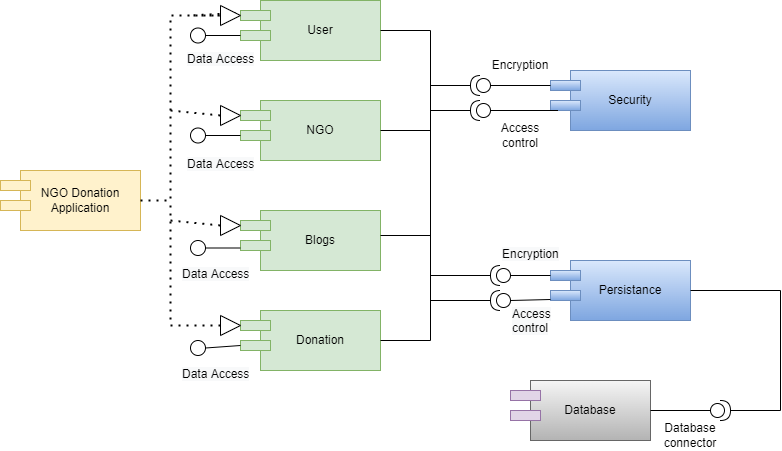

The diagram above was exported from draw.io. Its source (the exported page's mxGraphModel, read from the mxfile embedded in the PNG):
<mxGraphModel dx="1019" dy="555" grid="1" gridSize="10" guides="1" tooltips="1" connect="1" arrows="1" fold="1" page="1" pageScale="1" pageWidth="850" pageHeight="1100" math="0" shadow="0">
  <root>
    <mxCell id="0" />
    <mxCell id="1" parent="0" />
    <mxCell id="Ow-Gt7MpsxEekocNlExI-1" value="NGO Donation Application" style="rounded=0;whiteSpace=wrap;html=1;fillColor=#fff2cc;strokeColor=#d6b656;" parent="1" vertex="1">
      <mxGeometry x="30" y="270" width="120" height="60" as="geometry" />
    </mxCell>
    <mxCell id="Ow-Gt7MpsxEekocNlExI-3" value="" style="rounded=0;whiteSpace=wrap;html=1;fillColor=#fff2cc;strokeColor=#d6b656;" parent="1" vertex="1">
      <mxGeometry x="10" y="280" width="30" height="10" as="geometry" />
    </mxCell>
    <mxCell id="Ow-Gt7MpsxEekocNlExI-4" value="" style="rounded=0;whiteSpace=wrap;html=1;fillColor=#fff2cc;strokeColor=#d6b656;" parent="1" vertex="1">
      <mxGeometry x="10" y="300" width="30" height="10" as="geometry" />
    </mxCell>
    <mxCell id="Ow-Gt7MpsxEekocNlExI-5" value="Security" style="rounded=0;whiteSpace=wrap;html=1;fillColor=#dae8fc;gradientColor=#7ea6e0;strokeColor=#6c8ebf;" parent="1" vertex="1">
      <mxGeometry x="580" y="170" width="120" height="60" as="geometry" />
    </mxCell>
    <mxCell id="Ow-Gt7MpsxEekocNlExI-6" value="" style="rounded=0;whiteSpace=wrap;html=1;fillColor=#dae8fc;gradientColor=#7ea6e0;strokeColor=#6c8ebf;" parent="1" vertex="1">
      <mxGeometry x="560" y="180" width="30" height="10" as="geometry" />
    </mxCell>
    <mxCell id="Ow-Gt7MpsxEekocNlExI-7" value="" style="rounded=0;whiteSpace=wrap;html=1;fillColor=#dae8fc;gradientColor=#7ea6e0;strokeColor=#6c8ebf;" parent="1" vertex="1">
      <mxGeometry x="560" y="200" width="30" height="10" as="geometry" />
    </mxCell>
    <mxCell id="Ow-Gt7MpsxEekocNlExI-8" value="Persistance" style="rounded=0;whiteSpace=wrap;html=1;fillColor=#dae8fc;gradientColor=#7ea6e0;strokeColor=#6c8ebf;" parent="1" vertex="1">
      <mxGeometry x="580" y="360" width="120" height="60" as="geometry" />
    </mxCell>
    <mxCell id="Ow-Gt7MpsxEekocNlExI-9" value="" style="rounded=0;whiteSpace=wrap;html=1;fillColor=#dae8fc;gradientColor=#7ea6e0;strokeColor=#6c8ebf;" parent="1" vertex="1">
      <mxGeometry x="560" y="370" width="30" height="10" as="geometry" />
    </mxCell>
    <mxCell id="Ow-Gt7MpsxEekocNlExI-10" value="" style="rounded=0;whiteSpace=wrap;html=1;fillColor=#dae8fc;gradientColor=#7ea6e0;strokeColor=#6c8ebf;" parent="1" vertex="1">
      <mxGeometry x="560" y="390" width="30" height="10" as="geometry" />
    </mxCell>
    <mxCell id="XwK8p7g_natXLTmDYDpd-1" value="Database" style="rounded=0;whiteSpace=wrap;html=1;fillColor=#f5f5f5;gradientColor=#b3b3b3;strokeColor=#666666;" parent="1" vertex="1">
      <mxGeometry x="540" y="480" width="120" height="60" as="geometry" />
    </mxCell>
    <mxCell id="XwK8p7g_natXLTmDYDpd-2" value="" style="rounded=0;whiteSpace=wrap;html=1;fillColor=#e1d5e7;strokeColor=#9673a6;" parent="1" vertex="1">
      <mxGeometry x="520" y="490" width="30" height="10" as="geometry" />
    </mxCell>
    <mxCell id="XwK8p7g_natXLTmDYDpd-3" value="" style="rounded=0;whiteSpace=wrap;html=1;fillColor=#e1d5e7;strokeColor=#9673a6;" parent="1" vertex="1">
      <mxGeometry x="520" y="510" width="30" height="10" as="geometry" />
    </mxCell>
    <mxCell id="XwK8p7g_natXLTmDYDpd-4" value="User" style="rounded=0;whiteSpace=wrap;html=1;fillColor=#d5e8d4;strokeColor=#82b366;" parent="1" vertex="1">
      <mxGeometry x="270" y="100" width="120" height="60" as="geometry" />
    </mxCell>
    <mxCell id="XwK8p7g_natXLTmDYDpd-5" value="" style="rounded=0;whiteSpace=wrap;html=1;fillColor=#d5e8d4;strokeColor=#82b366;" parent="1" vertex="1">
      <mxGeometry x="250" y="110" width="30" height="10" as="geometry" />
    </mxCell>
    <mxCell id="XwK8p7g_natXLTmDYDpd-6" value="" style="rounded=0;whiteSpace=wrap;html=1;fillColor=#d5e8d4;strokeColor=#82b366;" parent="1" vertex="1">
      <mxGeometry x="250" y="130" width="30" height="10" as="geometry" />
    </mxCell>
    <mxCell id="XwK8p7g_natXLTmDYDpd-7" value="NGO" style="rounded=0;whiteSpace=wrap;html=1;fillColor=#d5e8d4;strokeColor=#82b366;" parent="1" vertex="1">
      <mxGeometry x="270" y="200" width="120" height="60" as="geometry" />
    </mxCell>
    <mxCell id="XwK8p7g_natXLTmDYDpd-8" value="" style="rounded=0;whiteSpace=wrap;html=1;fillColor=#d5e8d4;strokeColor=#82b366;" parent="1" vertex="1">
      <mxGeometry x="250" y="210" width="30" height="10" as="geometry" />
    </mxCell>
    <mxCell id="XwK8p7g_natXLTmDYDpd-9" value="" style="rounded=0;whiteSpace=wrap;html=1;fillColor=#d5e8d4;strokeColor=#82b366;" parent="1" vertex="1">
      <mxGeometry x="250" y="230" width="30" height="10" as="geometry" />
    </mxCell>
    <mxCell id="XwK8p7g_natXLTmDYDpd-10" value="Blogs" style="rounded=0;whiteSpace=wrap;html=1;fillColor=#d5e8d4;strokeColor=#82b366;" parent="1" vertex="1">
      <mxGeometry x="270" y="310" width="120" height="60" as="geometry" />
    </mxCell>
    <mxCell id="XwK8p7g_natXLTmDYDpd-11" value="" style="rounded=0;whiteSpace=wrap;html=1;fillColor=#d5e8d4;strokeColor=#82b366;" parent="1" vertex="1">
      <mxGeometry x="250" y="320" width="30" height="10" as="geometry" />
    </mxCell>
    <mxCell id="XwK8p7g_natXLTmDYDpd-12" value="" style="rounded=0;whiteSpace=wrap;html=1;fillColor=#d5e8d4;strokeColor=#82b366;" parent="1" vertex="1">
      <mxGeometry x="250" y="340" width="30" height="10" as="geometry" />
    </mxCell>
    <mxCell id="XwK8p7g_natXLTmDYDpd-13" value="Donation" style="rounded=0;whiteSpace=wrap;html=1;fillColor=#d5e8d4;strokeColor=#82b366;" parent="1" vertex="1">
      <mxGeometry x="270" y="410" width="120" height="60" as="geometry" />
    </mxCell>
    <mxCell id="XwK8p7g_natXLTmDYDpd-14" value="" style="rounded=0;whiteSpace=wrap;html=1;fillColor=#d5e8d4;strokeColor=#82b366;" parent="1" vertex="1">
      <mxGeometry x="250" y="420" width="30" height="10" as="geometry" />
    </mxCell>
    <mxCell id="XwK8p7g_natXLTmDYDpd-15" value="" style="rounded=0;whiteSpace=wrap;html=1;fillColor=#d5e8d4;strokeColor=#82b366;" parent="1" vertex="1">
      <mxGeometry x="250" y="440" width="30" height="10" as="geometry" />
    </mxCell>
    <mxCell id="XwK8p7g_natXLTmDYDpd-21" value="" style="shape=providedRequiredInterface;html=1;verticalLabelPosition=bottom;sketch=0;" parent="1" vertex="1">
      <mxGeometry x="720" y="500" width="20" height="20" as="geometry" />
    </mxCell>
    <mxCell id="XwK8p7g_natXLTmDYDpd-22" value="" style="endArrow=none;html=1;rounded=0;entryX=1;entryY=0.5;entryDx=0;entryDy=0;exitX=1;exitY=0.5;exitDx=0;exitDy=0;exitPerimeter=0;" parent="1" source="XwK8p7g_natXLTmDYDpd-21" target="Ow-Gt7MpsxEekocNlExI-8" edge="1">
      <mxGeometry width="50" height="50" relative="1" as="geometry">
        <mxPoint x="400" y="330" as="sourcePoint" />
        <mxPoint x="450" y="280" as="targetPoint" />
        <Array as="points">
          <mxPoint x="790" y="510" />
          <mxPoint x="790" y="390" />
        </Array>
      </mxGeometry>
    </mxCell>
    <mxCell id="XwK8p7g_natXLTmDYDpd-23" value="" style="endArrow=none;html=1;rounded=0;entryX=0;entryY=0.5;entryDx=0;entryDy=0;entryPerimeter=0;exitX=1;exitY=0.5;exitDx=0;exitDy=0;" parent="1" source="XwK8p7g_natXLTmDYDpd-1" target="XwK8p7g_natXLTmDYDpd-21" edge="1">
      <mxGeometry width="50" height="50" relative="1" as="geometry">
        <mxPoint x="400" y="330" as="sourcePoint" />
        <mxPoint x="450" y="280" as="targetPoint" />
      </mxGeometry>
    </mxCell>
    <mxCell id="XwK8p7g_natXLTmDYDpd-24" value="Database connector" style="text;html=1;strokeColor=none;fillColor=none;align=center;verticalAlign=middle;whiteSpace=wrap;rounded=0;" parent="1" vertex="1">
      <mxGeometry x="670" y="520" width="60" height="30" as="geometry" />
    </mxCell>
    <mxCell id="bj4W0-9u83C7s2p383Q8-1" value="" style="shape=providedRequiredInterface;html=1;verticalLabelPosition=bottom;sketch=0;direction=west;" parent="1" vertex="1">
      <mxGeometry x="480" y="200" width="20" height="20" as="geometry" />
    </mxCell>
    <mxCell id="bj4W0-9u83C7s2p383Q8-2" value="" style="shape=providedRequiredInterface;html=1;verticalLabelPosition=bottom;sketch=0;direction=west;" parent="1" vertex="1">
      <mxGeometry x="480" y="175" width="20" height="20" as="geometry" />
    </mxCell>
    <mxCell id="bj4W0-9u83C7s2p383Q8-3" value="" style="shape=providedRequiredInterface;html=1;verticalLabelPosition=bottom;sketch=0;direction=west;" parent="1" vertex="1">
      <mxGeometry x="500" y="390" width="20" height="20" as="geometry" />
    </mxCell>
    <mxCell id="bj4W0-9u83C7s2p383Q8-4" value="" style="shape=providedRequiredInterface;html=1;verticalLabelPosition=bottom;sketch=0;direction=west;" parent="1" vertex="1">
      <mxGeometry x="500" y="365" width="20" height="20" as="geometry" />
    </mxCell>
    <mxCell id="bj4W0-9u83C7s2p383Q8-5" value="" style="endArrow=none;html=1;rounded=0;exitX=0;exitY=0.5;exitDx=0;exitDy=0;exitPerimeter=0;" parent="1" source="bj4W0-9u83C7s2p383Q8-2" edge="1">
      <mxGeometry width="50" height="50" relative="1" as="geometry">
        <mxPoint x="400" y="330" as="sourcePoint" />
        <mxPoint x="560" y="185" as="targetPoint" />
      </mxGeometry>
    </mxCell>
    <mxCell id="bj4W0-9u83C7s2p383Q8-6" value="" style="endArrow=none;html=1;rounded=0;exitX=0;exitY=0.5;exitDx=0;exitDy=0;exitPerimeter=0;entryX=0.25;entryY=1;entryDx=0;entryDy=0;" parent="1" source="bj4W0-9u83C7s2p383Q8-1" target="Ow-Gt7MpsxEekocNlExI-7" edge="1">
      <mxGeometry width="50" height="50" relative="1" as="geometry">
        <mxPoint x="500" y="210" as="sourcePoint" />
        <mxPoint x="560" y="210" as="targetPoint" />
      </mxGeometry>
    </mxCell>
    <mxCell id="bj4W0-9u83C7s2p383Q8-12" value="" style="endArrow=none;html=1;rounded=0;exitX=0;exitY=0.5;exitDx=0;exitDy=0;exitPerimeter=0;" parent="1" source="bj4W0-9u83C7s2p383Q8-4" edge="1">
      <mxGeometry width="50" height="50" relative="1" as="geometry">
        <mxPoint x="520" y="375" as="sourcePoint" />
        <mxPoint x="560" y="375" as="targetPoint" />
      </mxGeometry>
    </mxCell>
    <mxCell id="bj4W0-9u83C7s2p383Q8-13" value="" style="endArrow=none;html=1;rounded=0;exitX=0;exitY=0.5;exitDx=0;exitDy=0;exitPerimeter=0;" parent="1" source="bj4W0-9u83C7s2p383Q8-3" edge="1">
      <mxGeometry width="50" height="50" relative="1" as="geometry">
        <mxPoint x="520" y="399" as="sourcePoint" />
        <mxPoint x="560" y="399" as="targetPoint" />
      </mxGeometry>
    </mxCell>
    <mxCell id="bj4W0-9u83C7s2p383Q8-14" value="Encryption" style="text;html=1;strokeColor=none;fillColor=none;align=center;verticalAlign=middle;whiteSpace=wrap;rounded=0;" parent="1" vertex="1">
      <mxGeometry x="500" y="150" width="60" height="30" as="geometry" />
    </mxCell>
    <mxCell id="bj4W0-9u83C7s2p383Q8-15" value="&lt;span style=&quot;color: rgb(0, 0, 0); font-family: helvetica; font-size: 12px; font-style: normal; font-weight: 400; letter-spacing: normal; text-align: center; text-indent: 0px; text-transform: none; word-spacing: 0px; background-color: rgb(248, 249, 250); display: inline; float: none;&quot;&gt;Encryption&lt;/span&gt;" style="text;whiteSpace=wrap;html=1;" parent="1" vertex="1">
      <mxGeometry x="510" y="340" width="80" height="30" as="geometry" />
    </mxCell>
    <mxCell id="bj4W0-9u83C7s2p383Q8-16" value="Access control" style="text;html=1;strokeColor=none;fillColor=none;align=center;verticalAlign=middle;whiteSpace=wrap;rounded=0;" parent="1" vertex="1">
      <mxGeometry x="500" y="220" width="60" height="30" as="geometry" />
    </mxCell>
    <mxCell id="bj4W0-9u83C7s2p383Q8-17" value="&lt;span style=&quot;color: rgb(0, 0, 0); font-family: helvetica; font-size: 12px; font-style: normal; font-weight: 400; letter-spacing: normal; text-align: center; text-indent: 0px; text-transform: none; word-spacing: 0px; background-color: rgb(248, 249, 250); display: inline; float: none;&quot;&gt;Access control&lt;/span&gt;" style="text;whiteSpace=wrap;html=1;" parent="1" vertex="1">
      <mxGeometry x="520" y="400" width="70" height="30" as="geometry" />
    </mxCell>
    <mxCell id="aXqmn__4uHX0UUcs4XZY-1" value="" style="endArrow=none;dashed=1;html=1;dashPattern=1 3;strokeWidth=2;rounded=0;exitX=1;exitY=0.25;exitDx=0;exitDy=0;entryX=0;entryY=0.5;entryDx=0;entryDy=0;startArrow=none;" parent="1" source="aXqmn__4uHX0UUcs4XZY-2" target="XwK8p7g_natXLTmDYDpd-5" edge="1">
      <mxGeometry width="50" height="50" relative="1" as="geometry">
        <mxPoint x="400" y="320" as="sourcePoint" />
        <mxPoint x="450" y="270" as="targetPoint" />
        <Array as="points">
          <mxPoint x="200" y="115" />
        </Array>
      </mxGeometry>
    </mxCell>
    <mxCell id="aXqmn__4uHX0UUcs4XZY-2" value="" style="triangle;whiteSpace=wrap;html=1;" parent="1" vertex="1">
      <mxGeometry x="230" y="105" width="20" height="20" as="geometry" />
    </mxCell>
    <mxCell id="aXqmn__4uHX0UUcs4XZY-3" value="" style="endArrow=none;dashed=1;html=1;dashPattern=1 3;strokeWidth=2;rounded=0;exitX=1;exitY=0.5;exitDx=0;exitDy=0;entryX=0;entryY=0.5;entryDx=0;entryDy=0;" parent="1" source="Ow-Gt7MpsxEekocNlExI-1" target="aXqmn__4uHX0UUcs4XZY-2" edge="1">
      <mxGeometry width="50" height="50" relative="1" as="geometry">
        <mxPoint x="150" y="285" as="sourcePoint" />
        <mxPoint x="250" y="115" as="targetPoint" />
        <Array as="points">
          <mxPoint x="180" y="300" />
          <mxPoint x="180" y="115" />
        </Array>
      </mxGeometry>
    </mxCell>
    <mxCell id="aXqmn__4uHX0UUcs4XZY-4" value="" style="triangle;whiteSpace=wrap;html=1;" parent="1" vertex="1">
      <mxGeometry x="230" y="205" width="20" height="20" as="geometry" />
    </mxCell>
    <mxCell id="aXqmn__4uHX0UUcs4XZY-5" value="" style="triangle;whiteSpace=wrap;html=1;" parent="1" vertex="1">
      <mxGeometry x="230" y="315" width="20" height="20" as="geometry" />
    </mxCell>
    <mxCell id="aXqmn__4uHX0UUcs4XZY-6" value="" style="triangle;whiteSpace=wrap;html=1;" parent="1" vertex="1">
      <mxGeometry x="230" y="415" width="20" height="20" as="geometry" />
    </mxCell>
    <mxCell id="aXqmn__4uHX0UUcs4XZY-7" value="" style="ellipse;whiteSpace=wrap;html=1;aspect=fixed;" parent="1" vertex="1">
      <mxGeometry x="200" y="127.5" width="15" height="15" as="geometry" />
    </mxCell>
    <mxCell id="aXqmn__4uHX0UUcs4XZY-8" value="" style="ellipse;whiteSpace=wrap;html=1;aspect=fixed;direction=south;" parent="1" vertex="1">
      <mxGeometry x="200" y="227.5" width="15" height="15" as="geometry" />
    </mxCell>
    <mxCell id="aXqmn__4uHX0UUcs4XZY-9" value="" style="ellipse;whiteSpace=wrap;html=1;aspect=fixed;" parent="1" vertex="1">
      <mxGeometry x="200" y="340" width="15" height="15" as="geometry" />
    </mxCell>
    <mxCell id="aXqmn__4uHX0UUcs4XZY-10" value="" style="ellipse;whiteSpace=wrap;html=1;aspect=fixed;" parent="1" vertex="1">
      <mxGeometry x="200" y="440" width="15" height="15" as="geometry" />
    </mxCell>
    <mxCell id="aXqmn__4uHX0UUcs4XZY-12" value="" style="endArrow=none;dashed=1;html=1;dashPattern=1 3;strokeWidth=2;rounded=0;entryX=0;entryY=0.5;entryDx=0;entryDy=0;" parent="1" target="aXqmn__4uHX0UUcs4XZY-4" edge="1">
      <mxGeometry width="50" height="50" relative="1" as="geometry">
        <mxPoint x="180" y="210" as="sourcePoint" />
        <mxPoint x="450" y="270" as="targetPoint" />
      </mxGeometry>
    </mxCell>
    <mxCell id="aXqmn__4uHX0UUcs4XZY-13" value="" style="endArrow=none;dashed=1;html=1;dashPattern=1 3;strokeWidth=2;rounded=0;" parent="1" edge="1">
      <mxGeometry width="50" height="50" relative="1" as="geometry">
        <mxPoint x="180" y="320" as="sourcePoint" />
        <mxPoint x="230" y="325" as="targetPoint" />
      </mxGeometry>
    </mxCell>
    <mxCell id="aXqmn__4uHX0UUcs4XZY-14" value="" style="endArrow=none;html=1;rounded=0;entryX=1;entryY=0.5;entryDx=0;entryDy=0;exitX=0;exitY=0.5;exitDx=0;exitDy=0;" parent="1" source="XwK8p7g_natXLTmDYDpd-6" target="aXqmn__4uHX0UUcs4XZY-7" edge="1">
      <mxGeometry width="50" height="50" relative="1" as="geometry">
        <mxPoint x="400" y="320" as="sourcePoint" />
        <mxPoint x="450" y="270" as="targetPoint" />
      </mxGeometry>
    </mxCell>
    <mxCell id="aXqmn__4uHX0UUcs4XZY-16" value="" style="endArrow=none;html=1;rounded=0;exitX=0;exitY=0.5;exitDx=0;exitDy=0;entryX=0.5;entryY=0;entryDx=0;entryDy=0;" parent="1" source="XwK8p7g_natXLTmDYDpd-9" target="aXqmn__4uHX0UUcs4XZY-8" edge="1">
      <mxGeometry width="50" height="50" relative="1" as="geometry">
        <mxPoint x="400" y="320" as="sourcePoint" />
        <mxPoint x="220" y="235" as="targetPoint" />
      </mxGeometry>
    </mxCell>
    <mxCell id="aXqmn__4uHX0UUcs4XZY-17" value="" style="endArrow=none;html=1;rounded=0;exitX=0;exitY=0.75;exitDx=0;exitDy=0;entryX=1;entryY=0.5;entryDx=0;entryDy=0;exitPerimeter=0;" parent="1" source="XwK8p7g_natXLTmDYDpd-12" target="aXqmn__4uHX0UUcs4XZY-9" edge="1">
      <mxGeometry width="50" height="50" relative="1" as="geometry">
        <mxPoint x="400" y="320" as="sourcePoint" />
        <mxPoint x="250" y="390" as="targetPoint" />
      </mxGeometry>
    </mxCell>
    <mxCell id="aXqmn__4uHX0UUcs4XZY-18" value="" style="endArrow=none;html=1;rounded=0;entryX=1;entryY=0.5;entryDx=0;entryDy=0;" parent="1" target="aXqmn__4uHX0UUcs4XZY-10" edge="1">
      <mxGeometry width="50" height="50" relative="1" as="geometry">
        <mxPoint x="250" y="445" as="sourcePoint" />
        <mxPoint x="450" y="270" as="targetPoint" />
      </mxGeometry>
    </mxCell>
    <mxCell id="bPXhaP0Isu7eJJLcFaFH-1" value="" style="endArrow=none;dashed=1;html=1;dashPattern=1 3;strokeWidth=2;rounded=0;exitX=0;exitY=0.5;exitDx=0;exitDy=0;" parent="1" source="aXqmn__4uHX0UUcs4XZY-6" edge="1">
      <mxGeometry width="50" height="50" relative="1" as="geometry">
        <mxPoint x="180" y="450" as="sourcePoint" />
        <mxPoint x="180" y="300" as="targetPoint" />
        <Array as="points">
          <mxPoint x="180" y="425" />
        </Array>
      </mxGeometry>
    </mxCell>
    <mxCell id="bPXhaP0Isu7eJJLcFaFH-5" value="&lt;span style=&quot;color: rgb(0, 0, 0); font-family: helvetica; font-size: 12px; font-style: normal; font-weight: 400; letter-spacing: normal; text-align: center; text-indent: 0px; text-transform: none; word-spacing: 0px; background-color: rgb(248, 249, 250); display: inline; float: none;&quot;&gt;Data Access&lt;/span&gt;" style="text;whiteSpace=wrap;html=1;" parent="1" vertex="1">
      <mxGeometry x="195" y="145" width="90" height="30" as="geometry" />
    </mxCell>
    <mxCell id="bPXhaP0Isu7eJJLcFaFH-6" value="&lt;span style=&quot;color: rgb(0, 0, 0); font-family: helvetica; font-size: 12px; font-style: normal; font-weight: 400; letter-spacing: normal; text-align: center; text-indent: 0px; text-transform: none; word-spacing: 0px; background-color: rgb(248, 249, 250); display: inline; float: none;&quot;&gt;Data Access&lt;/span&gt;" style="text;whiteSpace=wrap;html=1;" parent="1" vertex="1">
      <mxGeometry x="195" y="250" width="90" height="30" as="geometry" />
    </mxCell>
    <mxCell id="bPXhaP0Isu7eJJLcFaFH-7" value="&lt;span style=&quot;color: rgb(0, 0, 0); font-family: helvetica; font-size: 12px; font-style: normal; font-weight: 400; letter-spacing: normal; text-align: center; text-indent: 0px; text-transform: none; word-spacing: 0px; background-color: rgb(248, 249, 250); display: inline; float: none;&quot;&gt;Data Access&lt;/span&gt;" style="text;whiteSpace=wrap;html=1;" parent="1" vertex="1">
      <mxGeometry x="190" y="360" width="90" height="30" as="geometry" />
    </mxCell>
    <mxCell id="bPXhaP0Isu7eJJLcFaFH-8" value="&lt;span style=&quot;color: rgb(0, 0, 0); font-family: helvetica; font-size: 12px; font-style: normal; font-weight: 400; letter-spacing: normal; text-align: center; text-indent: 0px; text-transform: none; word-spacing: 0px; background-color: rgb(248, 249, 250); display: inline; float: none;&quot;&gt;Data Access&lt;/span&gt;" style="text;whiteSpace=wrap;html=1;" parent="1" vertex="1">
      <mxGeometry x="190" y="460" width="90" height="30" as="geometry" />
    </mxCell>
    <mxCell id="bPXhaP0Isu7eJJLcFaFH-9" value="" style="endArrow=none;html=1;rounded=0;entryX=1;entryY=0.5;entryDx=0;entryDy=0;exitX=1;exitY=0.5;exitDx=0;exitDy=0;" parent="1" source="XwK8p7g_natXLTmDYDpd-13" target="XwK8p7g_natXLTmDYDpd-4" edge="1">
      <mxGeometry width="50" height="50" relative="1" as="geometry">
        <mxPoint x="400" y="330" as="sourcePoint" />
        <mxPoint x="450" y="280" as="targetPoint" />
        <Array as="points">
          <mxPoint x="440" y="440" />
          <mxPoint x="440" y="130" />
        </Array>
      </mxGeometry>
    </mxCell>
    <mxCell id="bPXhaP0Isu7eJJLcFaFH-10" value="" style="endArrow=none;html=1;rounded=0;exitX=1;exitY=0.5;exitDx=0;exitDy=0;" parent="1" source="XwK8p7g_natXLTmDYDpd-7" edge="1">
      <mxGeometry width="50" height="50" relative="1" as="geometry">
        <mxPoint x="400" y="340" as="sourcePoint" />
        <mxPoint x="440" y="230" as="targetPoint" />
      </mxGeometry>
    </mxCell>
    <mxCell id="bPXhaP0Isu7eJJLcFaFH-11" value="" style="endArrow=none;html=1;rounded=0;exitX=1;exitY=0.5;exitDx=0;exitDy=0;" parent="1" edge="1">
      <mxGeometry width="50" height="50" relative="1" as="geometry">
        <mxPoint x="390" y="335" as="sourcePoint" />
        <mxPoint x="440" y="335" as="targetPoint" />
      </mxGeometry>
    </mxCell>
    <mxCell id="bPXhaP0Isu7eJJLcFaFH-12" value="" style="endArrow=none;html=1;rounded=0;entryX=1;entryY=0.5;entryDx=0;entryDy=0;entryPerimeter=0;" parent="1" target="bj4W0-9u83C7s2p383Q8-2" edge="1">
      <mxGeometry width="50" height="50" relative="1" as="geometry">
        <mxPoint x="440" y="185" as="sourcePoint" />
        <mxPoint x="450" y="290" as="targetPoint" />
      </mxGeometry>
    </mxCell>
    <mxCell id="bPXhaP0Isu7eJJLcFaFH-13" value="" style="endArrow=none;html=1;rounded=0;entryX=1;entryY=0.5;entryDx=0;entryDy=0;entryPerimeter=0;" parent="1" target="bj4W0-9u83C7s2p383Q8-1" edge="1">
      <mxGeometry width="50" height="50" relative="1" as="geometry">
        <mxPoint x="440" y="210" as="sourcePoint" />
        <mxPoint x="490" y="195" as="targetPoint" />
      </mxGeometry>
    </mxCell>
    <mxCell id="bPXhaP0Isu7eJJLcFaFH-14" value="" style="endArrow=none;html=1;rounded=0;entryX=1;entryY=0.5;entryDx=0;entryDy=0;entryPerimeter=0;" parent="1" target="bj4W0-9u83C7s2p383Q8-4" edge="1">
      <mxGeometry width="50" height="50" relative="1" as="geometry">
        <mxPoint x="440" y="375" as="sourcePoint" />
        <mxPoint x="490" y="370" as="targetPoint" />
      </mxGeometry>
    </mxCell>
    <mxCell id="bPXhaP0Isu7eJJLcFaFH-15" value="" style="endArrow=none;html=1;rounded=0;entryX=1;entryY=0.5;entryDx=0;entryDy=0;entryPerimeter=0;" parent="1" target="bj4W0-9u83C7s2p383Q8-3" edge="1">
      <mxGeometry width="50" height="50" relative="1" as="geometry">
        <mxPoint x="440" y="400" as="sourcePoint" />
        <mxPoint x="450" y="290" as="targetPoint" />
      </mxGeometry>
    </mxCell>
  </root>
</mxGraphModel>